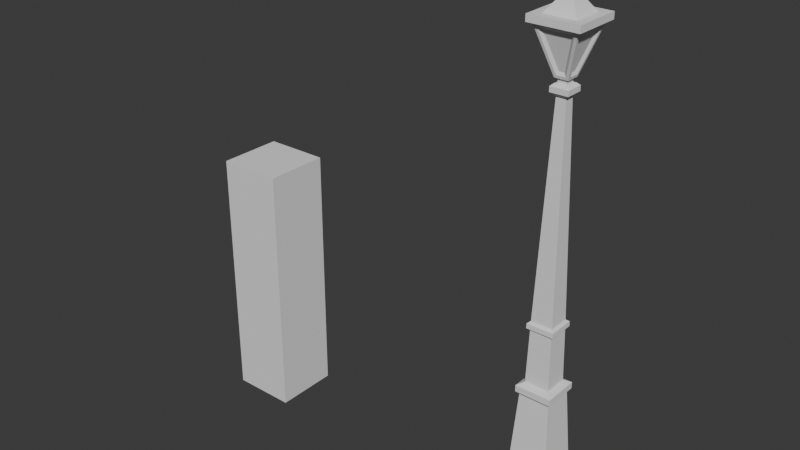 # Source: Cubicity.blend  (saved by Blender 4.3.34; exported with 4.5.12 LTS)
import bpy
from mathutils import Matrix  # noqa: F401  (used for matrix-valued properties, if any)

bpy.ops.wm.read_factory_settings(use_empty=True)
scene = bpy.context.scene
scene.name = 'Scene'

# ---- collections
col_ref = bpy.data.collections.new('REF'); scene.collection.children.link(col_ref)
col_assets = bpy.data.collections.new('ASSETS'); scene.collection.children.link(col_assets)
col_standalone = bpy.data.collections.new('STANDALONE'); col_assets.children.link(col_standalone)

# ---- world
world_world = bpy.data.worlds.new('World'); scene.world = world_world
world_world.use_nodes = True; world_world.node_tree.nodes.clear()
_N = world_world.node_tree.nodes; _L = world_world.node_tree.links
n0 = _N.new('ShaderNodeOutputWorld'); n0.name = 'World Output'; n0.location = (300, 300)
n1 = _N.new('ShaderNodeBackground'); n1.name = 'Background'; n1.location = (10, 300)
n1.inputs[0].default_value = (0.05088, 0.05088, 0.05088, 1.0)
_L.new(n1.outputs[0], n0.inputs[0])
n0.is_active_output = True
world_world.color = (0.05088, 0.05088, 0.05088)
world_world.use_sun_shadow = False
world_world.sun_shadow_jitter_overblur = 0.0

# ---- meshes
me_cube = bpy.data.meshes.new('Cube')
me_cube.from_pydata([(-1.0, -1.0, 0.0), (-1.0, -1.0, 2.0), (-1.0, 1.0, 0.0), (-1.0, 1.0, 2.0), (1.0, -1.0, 0.0), (1.0, -1.0, 2.0), (1.0, 1.0, 0.0), (1.0, 1.0, 2.0)], [], [(0, 1, 3, 2), (2, 3, 7, 6), (6, 7, 5, 4), (4, 5, 1, 0), (2, 6, 4, 0), (7, 3, 1, 5)])
_uv = me_cube.uv_layers.new(name='UVMap')
_uv.uv.foreach_set('vector', [0.375, 0.0, 0.625, 0.0, 0.625, 0.25, 0.375, 0.25, 0.375, 0.25, 0.625, 0.25, 0.625, 0.5, 0.375, 0.5, 0.375, 0.5, 0.625, 0.5, 0.625, 0.75, 0.375, 0.75, 0.375, 0.75, 0.625, 0.75, 0.625, 1.0, 0.375, 1.0, 0.125, 0.5, 0.375, 0.5, 0.375, 0.75, 0.125, 0.75, 0.625, 0.5, 0.875, 0.5, 0.875, 0.75, 0.625, 0.75])
me_cube.update()
me_cube_001 = bpy.data.meshes.new('Cube.001')
me_cube_001.from_pydata([(-0.05, -0.05, 0.0), (-0.04193, -0.04193, 0.01415), (-0.05, 0.05, 0.0), (-0.04193, 0.04193, 0.01415), (0.05, -0.05, 0.0), (0.04193, -0.04193, 0.01415), (0.05, 0.05, 0.0), (0.04193, 0.04193, 0.01415), (-0.05, -0.05, 0.01415), (-0.05, 0.05, 0.01415), (0.05, 0.05, 0.01415), (0.05, -0.05, 0.01415), (-0.02709, -0.02709, 0.2043), (-0.02709, 0.02709, 0.2043), (0.02709, 0.02709, 0.2043), (0.02709, -0.02709, 0.2043), (0.03649, 0.03649, 0.04827), (0.03649, -0.03649, 0.04827), (-0.03649, -0.03649, 0.04827), (-0.03649, 0.03649, 0.04827), (0.03119, 0.03119, 0.06261), (0.02709, -0.02709, 0.2139), (-0.03119, -0.03119, 0.06261), (0.02709, 0.02709, 0.2139), (-0.02709, 0.02709, 0.2139), (0.03119, -0.03119, 0.06261), (-0.02709, -0.02709, 0.2139), (-0.03119, 0.03119, 0.06261), (-0.0229, -0.0229, 0.1991), (-0.0229, 0.0229, 0.1991), (0.0229, 0.0229, 0.1991), (0.0229, -0.0229, 0.1991), (0.01813, -0.01813, 0.2191), (-0.01813, -0.01813, 0.2191), (0.01813, 0.01813, 0.2191), (-0.03241, 0.03241, 0.04242), (0.03241, 0.03241, 0.04242), (0.03241, -0.03241, 0.04242), (-0.03241, -0.03241, 0.04242), (-0.01813, 0.01813, 0.2191), (-0.03544, 0.03544, 0.05798), (0.03544, 0.03544, 0.05798), (0.03544, -0.03544, 0.05798), (-0.03544, -0.03544, 0.05798), (0.01316, -0.01316, 0.627), (-0.01316, -0.01316, 0.627), (0.01316, 0.01316, 0.627), (-0.01316, 0.01316, 0.627), (0.01316, -0.01316, 0.6344), (-0.01316, -0.01316, 0.6344), (0.01316, 0.01316, 0.6344), (-0.01316, 0.01316, 0.6344), (-0.01999, -0.01999, 0.3103), (-0.01638, -0.01638, 0.2994), (-0.01638, 0.01638, 0.2994), (-0.01607, 0.01607, 0.3135), (0.01638, 0.01638, 0.2994), (0.01607, 0.01607, 0.3135), (0.01638, -0.01638, 0.2994), (0.01607, -0.01607, 0.3135), (0.007085, -0.007085, 0.6217), (-0.007085, -0.007085, 0.6217), (0.007085, 0.007085, 0.6217), (-0.007085, 0.007085, 0.6217), (0.006511, -0.006511, 0.6379), (-0.006511, -0.006511, 0.6379), (0.006511, 0.006511, 0.6379), (-0.006511, 0.006511, 0.6379), (0.01999, -0.01999, 0.3103), (-0.01607, -0.01607, 0.3135), (-0.02022, -0.02022, 0.3031), (0.02022, -0.02022, 0.3031), (0.01999, 0.01999, 0.3103), (0.02022, 0.02022, 0.3031), (-0.01999, 0.01999, 0.3103), (-0.02022, 0.02022, 0.3031), (0.009276, -0.009276, 0.6379), (-0.009276, -0.009276, 0.6379), (0.009276, 0.009276, 0.6379), (-0.009276, 0.009276, 0.6379), (0.006511, -0.006511, 0.6448), (-0.006511, -0.006511, 0.6448), (0.006511, 0.006511, 0.6448), (-0.006511, 0.006511, 0.6448), (0.009751, -0.009751, 0.6448), (-0.009751, -0.009751, 0.6448), (0.009751, 0.009751, 0.6448), (-0.009751, 0.009751, 0.6448), (0.03075, -0.03075, 0.712), (-0.03075, -0.03075, 0.712), (0.03075, 0.03075, 0.712), (-0.03075, 0.03075, 0.712), (0.03614, -0.03614, 0.712), (-0.03614, -0.03614, 0.712), (0.03614, 0.03614, 0.712), (-0.03614, 0.03614, 0.712), (0.02298, -0.02298, 0.7217), (-0.02298, -0.02298, 0.7217), (0.02298, 0.02298, 0.7217), (-0.02298, 0.02298, 0.7217), (0.03614, -0.03614, 0.7217), (-0.03614, -0.03614, 0.7217), (0.03614, 0.03614, 0.7217), (-0.03614, 0.03614, 0.7217), (0.009771, -0.009771, 0.7402), (-0.009771, -0.009771, 0.7402), (0.009771, 0.009771, 0.7402), (-0.009771, 0.009771, 0.7402), (-0.009351, 0.003773, 0.6533), (-0.009351, -0.003773, 0.6533), (-0.02557, -0.01999, 0.7052), (-0.02557, 0.01999, 0.7052), (0.009351, -0.003773, 0.6533), (0.009351, 0.003773, 0.6533), (0.02557, 0.01999, 0.7052), (0.02557, -0.01999, 0.7052), (0.003773, 0.009351, 0.6533), (-0.003773, 0.009351, 0.6533), (-0.01999, 0.02557, 0.7052), (0.01999, 0.02557, 0.7052), (-0.003773, -0.009351, 0.6533), (0.003773, -0.009351, 0.6533), (0.01999, -0.02557, 0.7052), (-0.01999, -0.02557, 0.7052), (-0.01093, -0.006795, 0.6486), (-0.01093, 0.006795, 0.6486), (-0.02957, 0.02543, 0.7082), (-0.02957, -0.02543, 0.7082), (0.01093, 0.006795, 0.6486), (0.01093, -0.006795, 0.6486), (0.02957, -0.02543, 0.7082), (0.02957, 0.02543, 0.7082), (-0.006795, 0.01093, 0.6486), (0.006795, 0.01093, 0.6486), (0.02543, 0.02957, 0.7082), (-0.02543, 0.02957, 0.7082), (0.006795, -0.01093, 0.6486), (-0.006795, -0.01093, 0.6486), (-0.02543, -0.02957, 0.7082), (0.02543, -0.02957, 0.7082)], [], [(0, 8, 9, 2), (2, 9, 10, 6), (6, 10, 11, 4), (4, 11, 8, 0), (2, 6, 4, 0), (33, 32, 58, 53), (1, 3, 9, 8), (3, 7, 10, 9), (7, 5, 11, 10), (5, 1, 8, 11), (15, 14, 23, 21), (25, 20, 30, 31), (27, 22, 28, 29), (22, 25, 31, 28), (7, 3, 35, 36), (1, 5, 37, 38), (3, 1, 38, 35), (5, 7, 36, 37), (16, 19, 40, 41), (18, 17, 42, 43), (14, 13, 24, 23), (19, 18, 43, 40), (12, 15, 21, 26), (17, 16, 41, 42), (13, 12, 26, 24), (20, 27, 29, 30), (12, 13, 29, 28), (13, 14, 30, 29), (14, 15, 31, 30), (15, 12, 28, 31), (26, 21, 32, 33), (21, 23, 34, 32), (19, 16, 36, 35), (17, 18, 38, 37), (18, 19, 35, 38), (16, 17, 37, 36), (23, 24, 39, 34), (24, 26, 33, 39), (41, 40, 27, 20), (43, 42, 25, 22), (40, 43, 22, 27), (42, 41, 20, 25), (46, 47, 51, 50), (32, 34, 56, 58), (39, 33, 53, 54), (66, 67, 83, 82), (45, 44, 48, 49), (47, 45, 49, 51), (44, 46, 50, 48), (34, 39, 54, 56), (59, 57, 62, 60), (57, 55, 63, 62), (55, 69, 61, 63), (68, 52, 70, 71), (72, 68, 71, 73), (74, 72, 73, 75), (52, 74, 75, 70), (69, 59, 60, 61), (44, 45, 61, 60), (46, 44, 60, 62), (47, 46, 62, 63), (45, 47, 63, 61), (49, 48, 76, 77), (48, 50, 78, 76), (50, 51, 79, 78), (51, 49, 77, 79), (52, 68, 59, 69), (71, 70, 53, 58), (68, 72, 57, 59), (73, 71, 58, 56), (72, 74, 55, 57), (75, 73, 56, 54), (74, 52, 69, 55), (70, 75, 54, 53), (64, 65, 77, 76), (66, 64, 76, 78), (67, 66, 78, 79), (65, 67, 79, 77), (82, 83, 87, 86), (65, 64, 80, 81), (67, 65, 81, 83), (64, 66, 82, 80), (108, 109, 110, 111), (81, 80, 84, 85), (83, 81, 85, 87), (80, 82, 86, 84), (90, 91, 95, 94), (112, 113, 114, 115), (116, 117, 118, 119), (120, 121, 122, 123), (93, 92, 100, 101), (89, 88, 92, 93), (91, 89, 93, 95), (88, 90, 94, 92), (98, 99, 107, 106), (95, 93, 101, 103), (92, 94, 102, 100), (94, 95, 103, 102), (96, 97, 101, 100), (98, 96, 100, 102), (99, 98, 102, 103), (97, 99, 103, 101), (106, 107, 105, 104), (97, 96, 104, 105), (99, 97, 105, 107), (96, 98, 106, 104), (87, 85, 124, 125), (85, 89, 127, 124), (89, 91, 126, 127), (91, 87, 125, 126), (84, 86, 128, 129), (86, 90, 131, 128), (90, 88, 130, 131), (88, 84, 129, 130), (86, 87, 132, 133), (87, 91, 135, 132), (91, 90, 134, 135), (90, 86, 133, 134), (85, 84, 136, 137), (84, 88, 139, 136), (88, 89, 138, 139), (89, 85, 137, 138), (109, 108, 125, 124), (108, 111, 126, 125), (110, 109, 124, 127), (111, 110, 127, 126), (113, 112, 129, 128), (112, 115, 130, 129), (114, 113, 128, 131), (115, 114, 131, 130), (117, 116, 133, 132), (116, 119, 134, 133), (118, 117, 132, 135), (119, 118, 135, 134), (121, 120, 137, 136), (120, 123, 138, 137), (122, 121, 136, 139), (123, 122, 139, 138)])
_uv = me_cube_001.uv_layers.new(name='UVMap')
_uv.uv.foreach_set('vector', [0.375, 0.0, 0.625, 0.0, 0.625, 0.25, 0.375, 0.25, 0.375, 0.25, 0.625, 0.25, 0.625, 0.5, 0.375, 0.5, 0.375, 0.5, 0.625, 0.5, 0.625, 0.75, 0.375, 0.75, 0.375, 0.75, 0.625, 0.75, 0.625, 1.0, 0.375, 1.0, 0.125, 0.5, 0.375, 0.5, 0.375, 0.75, 0.125, 0.75, 0.8548, 0.7298, 0.6452, 0.7298, 0.6452, 0.7298, 0.8548, 0.7298, 0.8548, 0.7298, 0.8548, 0.5202, 0.875, 0.5, 0.875, 0.75, 0.8548, 0.5202, 0.6452, 0.5202, 0.625, 0.5, 0.875, 0.5, 0.6452, 0.5202, 0.6452, 0.7298, 0.625, 0.75, 0.625, 0.5, 0.6452, 0.7298, 0.8548, 0.7298, 0.875, 0.75, 0.625, 0.75, 0.6452, 0.7298, 0.6452, 0.5202, 0.6452, 0.5202, 0.6452, 0.7298, 0.6452, 0.7298, 0.6452, 0.5202, 0.6452, 0.5202, 0.6452, 0.7298, 0.8548, 0.5202, 0.8548, 0.7298, 0.8548, 0.7298, 0.8548, 0.5202, 0.8548, 0.7298, 0.6452, 0.7298, 0.6452, 0.7298, 0.8548, 0.7298, 0.6452, 0.5202, 0.8548, 0.5202, 0.8548, 0.5202, 0.6452, 0.5202, 0.8548, 0.7298, 0.6452, 0.7298, 0.6452, 0.7298, 0.8548, 0.7298, 0.8548, 0.5202, 0.8548, 0.7298, 0.8548, 0.7298, 0.8548, 0.5202, 0.6452, 0.7298, 0.6452, 0.5202, 0.6452, 0.5202, 0.6452, 0.7298, 0.6452, 0.5199, 0.8548, 0.5199, 0.8548, 0.5205, 0.6452, 0.5205, 0.8548, 0.7301, 0.6452, 0.7301, 0.6452, 0.7295, 0.8548, 0.7295, 0.6452, 0.5202, 0.8548, 0.5202, 0.8548, 0.5202, 0.6452, 0.5202, 0.8548, 0.5199, 0.8548, 0.7301, 0.8548, 0.7295, 0.8548, 0.5205, 0.8548, 0.7298, 0.6452, 0.7298, 0.6452, 0.7298, 0.8548, 0.7298, 0.6452, 0.7301, 0.6452, 0.5199, 0.6452, 0.5205, 0.6452, 0.7295, 0.8548, 0.5202, 0.8548, 0.7298, 0.8548, 0.7298, 0.8548, 0.5202, 0.6452, 0.5202, 0.8548, 0.5202, 0.8548, 0.5202, 0.6452, 0.5202, 0.8548, 0.7298, 0.8548, 0.5202, 0.8548, 0.5202, 0.8548, 0.7298, 0.8548, 0.5202, 0.6452, 0.5202, 0.6452, 0.5202, 0.8548, 0.5202, 0.6452, 0.5202, 0.6452, 0.7298, 0.6452, 0.7298, 0.6452, 0.5202, 0.6452, 0.7298, 0.8548, 0.7298, 0.8548, 0.7298, 0.6452, 0.7298, 0.8548, 0.7298, 0.6452, 0.7298, 0.6452, 0.7298, 0.8548, 0.7298, 0.6452, 0.7298, 0.6452, 0.5202, 0.6452, 0.5202, 0.6452, 0.7298, 0.8548, 0.5199, 0.6452, 0.5199, 0.6452, 0.5202, 0.8548, 0.5202, 0.6452, 0.7301, 0.8548, 0.7301, 0.8548, 0.7298, 0.6452, 0.7298, 0.8548, 0.7301, 0.8548, 0.5199, 0.8548, 0.5202, 0.8548, 0.7298, 0.6452, 0.5199, 0.6452, 0.7301, 0.6452, 0.7298, 0.6452, 0.5202, 0.6452, 0.5202, 0.8548, 0.5202, 0.8548, 0.5202, 0.6452, 0.5202, 0.8548, 0.5202, 0.8548, 0.7298, 0.8548, 0.7298, 0.8548, 0.5202, 0.6452, 0.5205, 0.8548, 0.5205, 0.8548, 0.5202, 0.6452, 0.5202, 0.8548, 0.7295, 0.6452, 0.7295, 0.6452, 0.7298, 0.8548, 0.7298, 0.8548, 0.5205, 0.8548, 0.7295, 0.8548, 0.7298, 0.8548, 0.5202, 0.6452, 0.7295, 0.6452, 0.5205, 0.6452, 0.5202, 0.6452, 0.7298, 0.6452, 0.5202, 0.8548, 0.5202, 0.8548, 0.5202, 0.6452, 0.5202, 0.6452, 0.7298, 0.6452, 0.5202, 0.6452, 0.5202, 0.6452, 0.7298, 0.8548, 0.5202, 0.8548, 0.7298, 0.8548, 0.7298, 0.8548, 0.5202, 0.6764, 0.5514, 0.8236, 0.5514, 0.8236, 0.5514, 0.6764, 0.5514, 0.8548, 0.7298, 0.6452, 0.7298, 0.6452, 0.7298, 0.8548, 0.7298, 0.8548, 0.5202, 0.8548, 0.7298, 0.8548, 0.7298, 0.8548, 0.5202, 0.6452, 0.7298, 0.6452, 0.5202, 0.6452, 0.5202, 0.6452, 0.7298, 0.6452, 0.5202, 0.8548, 0.5202, 0.8548, 0.5202, 0.6452, 0.5202, 0.6452, 0.7298, 0.6452, 0.5202, 0.6452, 0.5202, 0.6452, 0.7298, 0.6452, 0.5202, 0.8548, 0.5202, 0.8548, 0.5202, 0.6452, 0.5202, 0.8548, 0.5202, 0.8548, 0.7298, 0.8548, 0.7298, 0.8548, 0.5202, 0.6452, 0.7296, 0.8548, 0.7296, 0.8548, 0.7301, 0.6452, 0.7301, 0.6454, 0.5202, 0.6452, 0.7296, 0.6452, 0.7301, 0.6449, 0.5202, 0.8548, 0.5204, 0.6454, 0.5202, 0.6449, 0.5202, 0.8548, 0.5199, 0.8548, 0.7296, 0.8548, 0.5204, 0.8548, 0.5199, 0.8548, 0.7301, 0.8548, 0.7298, 0.6452, 0.7298, 0.6452, 0.7298, 0.8548, 0.7298, 0.6452, 0.7298, 0.8548, 0.7298, 0.8548, 0.7298, 0.6452, 0.7298, 0.6452, 0.5202, 0.6452, 0.7298, 0.6452, 0.7298, 0.6452, 0.5202, 0.8548, 0.5202, 0.6452, 0.5202, 0.6452, 0.5202, 0.8548, 0.5202, 0.8548, 0.7298, 0.8548, 0.5202, 0.8548, 0.5202, 0.8548, 0.7298, 0.8548, 0.7298, 0.6452, 0.7298, 0.6452, 0.7298, 0.8548, 0.7298, 0.6452, 0.7298, 0.6452, 0.5202, 0.6452, 0.5202, 0.6452, 0.7298, 0.6452, 0.5202, 0.8548, 0.5202, 0.8548, 0.5202, 0.6452, 0.5202, 0.8548, 0.5202, 0.8548, 0.7298, 0.8548, 0.7298, 0.8548, 0.5202, 0.8548, 0.7296, 0.6452, 0.7296, 0.6452, 0.7298, 0.8548, 0.7298, 0.6452, 0.7301, 0.8548, 0.7301, 0.8548, 0.7298, 0.6452, 0.7298, 0.6452, 0.7296, 0.6454, 0.5202, 0.6452, 0.5202, 0.6452, 0.7298, 0.6449, 0.5202, 0.6452, 0.7301, 0.6452, 0.7298, 0.6452, 0.5202, 0.6454, 0.5202, 0.8548, 0.5204, 0.8548, 0.5202, 0.6452, 0.5202, 0.8548, 0.5199, 0.6449, 0.5202, 0.6452, 0.5202, 0.8548, 0.5202, 0.8548, 0.5204, 0.8548, 0.7296, 0.8548, 0.7298, 0.8548, 0.5202, 0.8548, 0.7301, 0.8548, 0.5199, 0.8548, 0.5202, 0.8548, 0.7298, 0.6764, 0.6986, 0.8236, 0.6986, 0.8548, 0.7298, 0.6452, 0.7298, 0.6764, 0.5514, 0.6764, 0.6986, 0.6452, 0.7298, 0.6452, 0.5202, 0.8236, 0.5514, 0.6764, 0.5514, 0.6452, 0.5202, 0.8548, 0.5202, 0.8236, 0.6986, 0.8236, 0.5514, 0.8548, 0.5202, 0.8548, 0.7298, 0.6764, 0.5514, 0.8236, 0.5514, 0.8236, 0.5514, 0.6764, 0.5514, 0.8236, 0.6986, 0.6764, 0.6986, 0.6764, 0.6986, 0.8236, 0.6986, 0.8236, 0.5514, 0.8236, 0.6986, 0.8236, 0.6986, 0.8236, 0.5514, 0.6764, 0.6986, 0.6764, 0.5514, 0.6764, 0.5514, 0.6764, 0.6986, 0.8236, 0.6004, 0.8236, 0.6496, 0.8236, 0.6753, 0.8236, 0.5747, 0.8236, 0.6986, 0.6764, 0.6986, 0.6764, 0.6986, 0.8236, 0.6986, 0.8236, 0.5514, 0.8236, 0.6986, 0.8236, 0.6986, 0.8236, 0.5514, 0.6764, 0.6986, 0.6764, 0.5514, 0.6764, 0.5514, 0.6764, 0.6986, 0.6764, 0.5514, 0.8236, 0.5514, 0.8236, 0.5514, 0.6764, 0.5514, 0.6764, 0.6496, 0.6764, 0.6004, 0.6764, 0.5747, 0.6764, 0.6753, 0.7254, 0.5514, 0.7746, 0.5514, 0.8003, 0.5514, 0.6997, 0.5514, 0.7746, 0.6986, 0.7254, 0.6986, 0.6997, 0.6986, 0.8003, 0.6986, 0.8236, 0.6986, 0.6764, 0.6986, 0.6764, 0.6986, 0.8236, 0.6986, 0.8236, 0.6986, 0.6764, 0.6986, 0.6764, 0.6986, 0.8236, 0.6986, 0.8236, 0.5514, 0.8236, 0.6986, 0.8236, 0.6986, 0.8236, 0.5514, 0.6764, 0.6986, 0.6764, 0.5514, 0.6764, 0.5514, 0.6764, 0.6986, 0.7032, 0.5782, 0.7968, 0.5782, 0.7968, 0.5782, 0.7032, 0.5782, 0.8236, 0.5514, 0.8236, 0.6986, 0.8236, 0.6986, 0.8236, 0.5514, 0.6764, 0.6986, 0.6764, 0.5514, 0.6764, 0.5514, 0.6764, 0.6986, 0.6764, 0.5514, 0.8236, 0.5514, 0.8236, 0.5514, 0.6764, 0.5514, 0.7032, 0.6718, 0.7968, 0.6718, 0.8236, 0.6986, 0.6764, 0.6986, 0.7032, 0.5782, 0.7032, 0.6718, 0.6764, 0.6986, 0.6764, 0.5514, 0.7968, 0.5782, 0.7032, 0.5782, 0.6764, 0.5514, 0.8236, 0.5514, 0.7968, 0.6718, 0.7968, 0.5782, 0.8236, 0.5514, 0.8236, 0.6986, 0.7032, 0.5782, 0.7968, 0.5782, 0.7968, 0.6718, 0.7032, 0.6718, 0.7968, 0.6718, 0.7032, 0.6718, 0.7032, 0.6718, 0.7968, 0.6718, 0.7968, 0.5782, 0.7968, 0.6718, 0.7968, 0.6718, 0.7968, 0.5782, 0.7032, 0.6718, 0.7032, 0.5782, 0.7032, 0.5782, 0.7032, 0.6718, 0.8236, 0.5514, 0.8236, 0.6986, 0.8236, 0.6732, 0.8236, 0.5768, 0.8236, 0.6986, 0.8236, 0.6986, 0.8236, 0.6875, 0.8236, 0.6732, 0.8236, 0.6986, 0.8236, 0.5514, 0.8236, 0.5625, 0.8236, 0.6875, 0.8236, 0.5514, 0.8236, 0.5514, 0.8236, 0.5768, 0.8236, 0.5625, 0.6764, 0.6986, 0.6764, 0.5514, 0.6764, 0.5768, 0.6764, 0.6732, 0.6764, 0.5514, 0.6764, 0.5514, 0.6764, 0.5625, 0.6764, 0.5768, 0.6764, 0.5514, 0.6764, 0.6986, 0.6764, 0.6875, 0.6764, 0.5625, 0.6764, 0.6986, 0.6764, 0.6986, 0.6764, 0.6732, 0.6764, 0.6875, 0.6764, 0.5514, 0.8236, 0.5514, 0.7982, 0.5514, 0.7018, 0.5514, 0.8236, 0.5514, 0.8236, 0.5514, 0.8125, 0.5514, 0.7982, 0.5514, 0.8236, 0.5514, 0.6764, 0.5514, 0.6875, 0.5514, 0.8125, 0.5514, 0.6764, 0.5514, 0.6764, 0.5514, 0.7018, 0.5514, 0.6875, 0.5514, 0.8236, 0.6986, 0.6764, 0.6986, 0.7018, 0.6986, 0.7982, 0.6986, 0.6764, 0.6986, 0.6764, 0.6986, 0.6875, 0.6986, 0.7018, 0.6986, 0.6764, 0.6986, 0.8236, 0.6986, 0.8125, 0.6986, 0.6875, 0.6986, 0.8236, 0.6986, 0.8236, 0.6986, 0.7982, 0.6986, 0.8125, 0.6986, 0.8236, 0.6496, 0.8236, 0.6004, 0.8236, 0.5768, 0.8236, 0.6732, 0.8236, 0.6004, 0.8236, 0.5747, 0.8236, 0.5625, 0.8236, 0.5768, 0.8236, 0.6753, 0.8236, 0.6496, 0.8236, 0.6732, 0.8236, 0.6875, 0.8236, 0.5747, 0.8236, 0.6753, 0.8236, 0.6875, 0.8236, 0.5625, 0.6764, 0.6004, 0.6764, 0.6496, 0.6764, 0.6732, 0.6764, 0.5768, 0.6764, 0.6496, 0.6764, 0.6753, 0.6764, 0.6875, 0.6764, 0.6732, 0.6764, 0.5747, 0.6764, 0.6004, 0.6764, 0.5768, 0.6764, 0.5625, 0.6764, 0.6753, 0.6764, 0.5747, 0.6764, 0.5625, 0.6764, 0.6875, 0.7746, 0.5514, 0.7254, 0.5514, 0.7018, 0.5514, 0.7982, 0.5514, 0.7254, 0.5514, 0.6997, 0.5514, 0.6875, 0.5514, 0.7018, 0.5514, 0.8003, 0.5514, 0.7746, 0.5514, 0.7982, 0.5514, 0.8125, 0.5514, 0.6997, 0.5514, 0.8003, 0.5514, 0.8125, 0.5514, 0.6875, 0.5514, 0.7254, 0.6986, 0.7746, 0.6986, 0.7982, 0.6986, 0.7018, 0.6986, 0.7746, 0.6986, 0.8003, 0.6986, 0.8125, 0.6986, 0.7982, 0.6986, 0.6997, 0.6986, 0.7254, 0.6986, 0.7018, 0.6986, 0.6875, 0.6986, 0.8003, 0.6986, 0.6997, 0.6986, 0.6875, 0.6986, 0.8125, 0.6986])
me_cube_001.update()

# ---- objects
ob_ref_human = bpy.data.objects.new('ref_human', me_cube)
ob_lamp_post = bpy.data.objects.new('lamp-post', me_cube_001)

# ---- transforms, parenting, visibility, modifiers, constraints
ob_ref_human.location = (-0.5, 0.0, 0.0)
ob_ref_human.scale = (0.05, 0.05, 0.2)
ob_lamp_post.location = (0.0, 0.0, 0.0)

# ---- collection membership
col_ref.objects.link(ob_ref_human)
col_standalone.objects.link(ob_lamp_post)

# ---- scene / render settings (as saved in the file)
scene.frame_start = 1; scene.frame_end = 250; scene.frame_set(1)
scene.render.engine = 'CYCLES'
bpy.context.view_layer.update()

# ---- added for rendering (the .blend has no active camera and no usable light): camera, sun
cam_auto = bpy.data.cameras.new('AutoCamera')
cam_auto.lens = 50.0
cam_auto.sensor_width = 36.0
cam_auto.clip_end = 1000.0
ob_auto_camera = bpy.data.objects.new('AutoCamera', cam_auto)
scene.collection.objects.link(ob_auto_camera)
ob_auto_camera.location = (0.636425, -1.06371, 1.07924)
ob_auto_camera.rotation_euler = (1.09748, -7.21219e-08, 0.694738)
scene.camera = ob_auto_camera
light_auto_sun = bpy.data.lights.new('AutoSun', 'SUN')
light_auto_sun.energy = 3.0
light_auto_sun.angle = 0.0523599
ob_auto_sun = bpy.data.objects.new('AutoSun', light_auto_sun)
scene.collection.objects.link(ob_auto_sun)
ob_auto_sun.rotation_euler = (0.872665, 0.174533, 0.523599)
bpy.context.view_layer.update()
